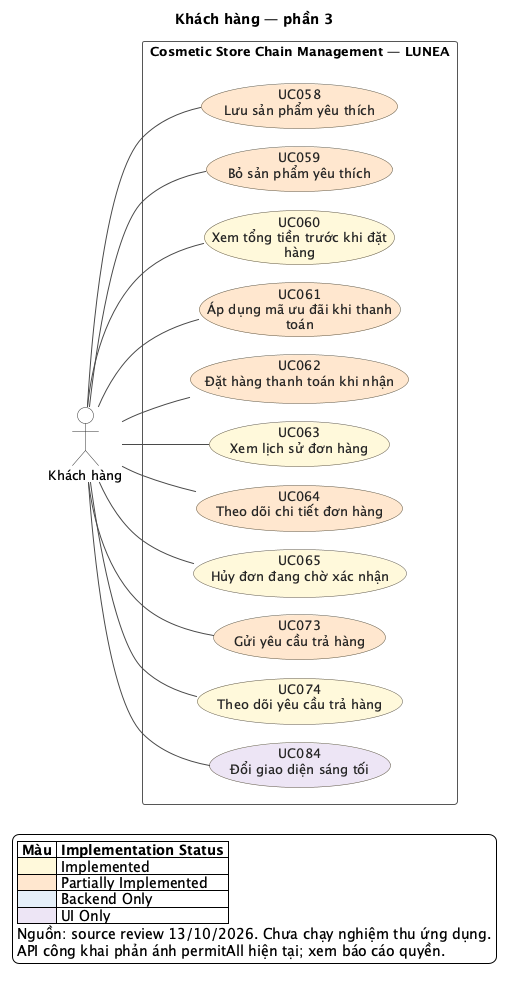

The diagram above was rendered by PlantUML. Its source (embedded in the PNG):
@startuml
!pragma layout smetana
left to right direction
skinparam backgroundColor #FFFFFF
skinparam shadowing false
skinparam defaultFontName SansSerif
skinparam defaultFontSize 13
skinparam ArrowColor #4A4A4A
skinparam ArrowThickness 1
skinparam actorStyle stickman
skinparam actorBackgroundColor #FFFFFF
skinparam actorBorderColor #333333
skinparam usecaseBorderColor #5C5544
skinparam usecaseFontColor #252525
skinparam rectangleBorderColor #565656
skinparam rectangleBackgroundColor #FFFFFF
skinparam nodesep 32
skinparam ranksep 70
title Khách hàng — phần 3
actor "Khách hàng" as A_CUSTOMER
rectangle "Cosmetic Store Chain Management — LUNEA" as SYSTEM {
  usecase "UC058\nLưu sản phẩm yêu thích" as UC058 #FFE7CE
  usecase "UC059\nBỏ sản phẩm yêu thích" as UC059 #FFE7CE
  usecase "UC060\nXem tổng tiền trước khi đặt\nhàng" as UC060 #FFF8DB
  usecase "UC061\nÁp dụng mã ưu đãi khi thanh\ntoán" as UC061 #FFE7CE
  usecase "UC062\nĐặt hàng thanh toán khi nhận" as UC062 #FFE7CE
  usecase "UC063\nXem lịch sử đơn hàng" as UC063 #FFF8DB
  usecase "UC064\nTheo dõi chi tiết đơn hàng" as UC064 #FFE7CE
  usecase "UC065\nHủy đơn đang chờ xác nhận" as UC065 #FFF8DB
  usecase "UC073\nGửi yêu cầu trả hàng" as UC073 #FFE7CE
  usecase "UC074\nTheo dõi yêu cầu trả hàng" as UC074 #FFF8DB
  usecase "UC084\nĐổi giao diện sáng tối" as UC084 #EDE5F4
}
A_CUSTOMER -- UC058
A_CUSTOMER -- UC059
A_CUSTOMER -- UC060
A_CUSTOMER -- UC061
A_CUSTOMER -- UC062
A_CUSTOMER -- UC063
A_CUSTOMER -- UC064
A_CUSTOMER -- UC065
A_CUSTOMER -- UC073
A_CUSTOMER -- UC074
A_CUSTOMER -- UC084
legend bottom left
|= Màu |= Implementation Status |
|<#FFF8DB> | Implemented |
|<#FFE7CE> | Partially Implemented |
|<#E5EEF9> | Backend Only |
|<#EDE5F4> | UI Only |
Nguồn: source review 13/10/2026. Chưa chạy nghiệm thu ứng dụng.
API công khai phản ánh permitAll hiện tại; xem báo cáo quyền.
endlegend
@enduml